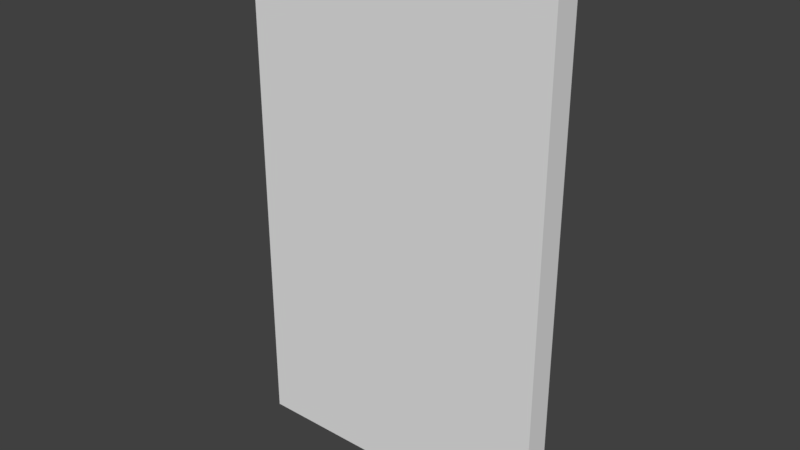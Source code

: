 # Source: SM_ParedPrimerPiso_3x0_25x5.blend  (saved by Blender 2.78.0; exported with 4.5.12 LTS)
import bpy
from mathutils import Matrix  # noqa: F401  (used for matrix-valued properties, if any)

bpy.ops.wm.read_factory_settings(use_empty=True)
scene = bpy.context.scene
scene.name = 'Scene'

# ---- collections
col_collection_1 = bpy.data.collections.new('Collection 1'); scene.collection.children.link(col_collection_1)

# ---- world
world_world = bpy.data.worlds.new('World'); scene.world = world_world
world_world.color = (0.05088, 0.05088, 0.05088)
world_world.use_sun_shadow = False
world_world.sun_shadow_jitter_overblur = 0.0
world_world.cycles.sampling_method = 'MANUAL'

# ---- meshes
me_sm_paredprimerpiso_3x0_25x5_blend = bpy.data.meshes.new('SM_ParedPrimerPiso 3x0,25x5.blend')
me_sm_paredprimerpiso_3x0_25x5_blend.from_pydata([(0.0, 0.0, 0.0), (3.0, 0.0, 0.0), (0.0, 0.0, 5.0), (3.0, 0.0, 5.0), (0.0, -0.25, 0.0), (3.0, -0.25, 0.0), (0.0, -0.25, 5.0), (3.0, -0.25, 5.0)], [], [(0, 2, 3, 1), (4, 5, 7, 6), (2, 0, 4, 6), (3, 2, 6, 7), (1, 3, 7, 5), (0, 1, 5, 4)])
me_sm_paredprimerpiso_3x0_25x5_blend.use_remesh_preserve_volume = False
me_sm_paredprimerpiso_3x0_25x5_blend.use_remesh_preserve_attributes = False
me_sm_paredprimerpiso_3x0_25x5_blend.use_mirror_vertex_groups = False
me_sm_paredprimerpiso_3x0_25x5_blend.update()

# ---- objects
ob_sm_paredprimerpiso_3x0_25x5_blend = bpy.data.objects.new('SM_ParedPrimerPiso 3x0,25x5.blend', me_sm_paredprimerpiso_3x0_25x5_blend)

# ---- transforms, parenting, visibility, modifiers, constraints
ob_sm_paredprimerpiso_3x0_25x5_blend.location = (0.0, 0.0, 0.0)
ob_sm_paredprimerpiso_3x0_25x5_blend.lineart.crease_threshold = 0.0

# ---- collection membership
col_collection_1.objects.link(ob_sm_paredprimerpiso_3x0_25x5_blend)

# ---- scene / render settings (as saved in the file)
scene.frame_start = 1; scene.frame_end = 250; scene.frame_set(1)
scene.render.engine = 'CYCLES'
scene.render.resolution_percentage = 50
scene.render.dither_intensity = 0.0
scene.render.use_persistent_data = True
scene.cycles.shading_system = True
scene.cycles.use_denoising = False
scene.cycles.samples = 128
scene.cycles.sampling_pattern = 'TABULATED_SOBOL'
scene.cycles.light_sampling_threshold = 0.0
scene.cycles.use_adaptive_sampling = False
scene.cycles.use_light_tree = False
scene.cycles.blur_glossy = 0.0
scene.cycles.sample_clamp_indirect = 0.0
scene.view_settings.view_transform = 'Standard'
bpy.context.view_layer.update()

# ---- added for rendering (the .blend has no active camera and no usable light): camera, sun
cam_auto = bpy.data.cameras.new('AutoCamera')
cam_auto.lens = 50.0
cam_auto.sensor_width = 36.0
cam_auto.clip_end = 1000.0
ob_auto_camera = bpy.data.objects.new('AutoCamera', cam_auto)
scene.collection.objects.link(ob_auto_camera)
ob_auto_camera.location = (6.8999, -6.60488, 6.81992)
ob_auto_camera.rotation_euler = (1.09748, -7.21219e-08, 0.694738)
scene.camera = ob_auto_camera
light_auto_sun = bpy.data.lights.new('AutoSun', 'SUN')
light_auto_sun.energy = 3.0
light_auto_sun.angle = 0.0523599
ob_auto_sun = bpy.data.objects.new('AutoSun', light_auto_sun)
scene.collection.objects.link(ob_auto_sun)
ob_auto_sun.rotation_euler = (0.872665, 0.174533, 0.523599)
bpy.context.view_layer.update()
